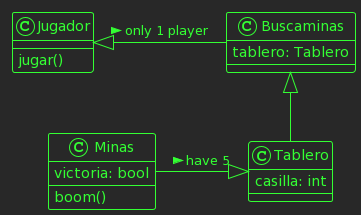

The diagram above was rendered by PlantUML. Its source (embedded in the PNG):
@startuml
!theme crt-green
class Buscaminas{
tablero: Tablero
}
class Tablero{
casilla: int 
}
class Minas{
victoria: bool
boom()
}
class Jugador{
jugar()
}
Minas -|> Tablero: have 5 >
Buscaminas <|-- Tablero
Jugador <|- Buscaminas: only 1 player >
@enduml